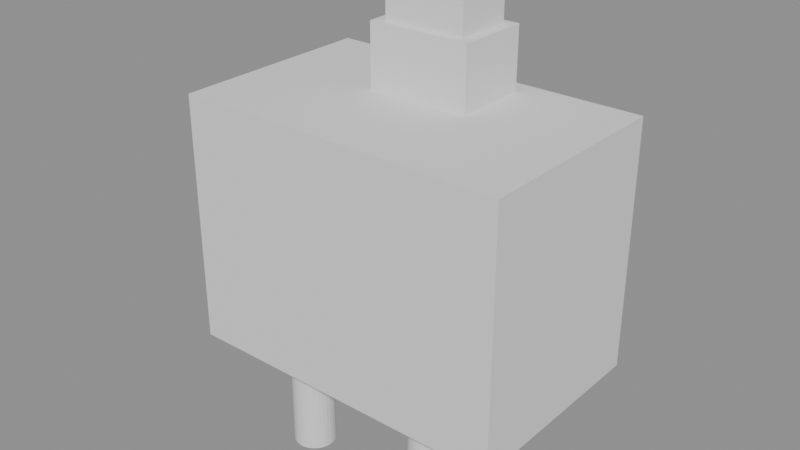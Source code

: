 # Source: horse-brown-stage.blend  (saved by Blender 4.5.87; exported with 4.5.12 LTS)
import bpy
from mathutils import Matrix  # noqa: F401  (used for matrix-valued properties, if any)

bpy.ops.wm.read_factory_settings(use_empty=True)
scene = bpy.context.scene
scene.name = 'Scene'

# ---- materials (node trees are filled in below, after node groups)
mat_brownbody = bpy.data.materials.new('BrownBody')
mat_darkmane = bpy.data.materials.new('DarkMane')

# ---- material node trees
mat_brownbody.use_nodes = True; mat_brownbody.node_tree.nodes.clear()
_N = mat_brownbody.node_tree.nodes; _L = mat_brownbody.node_tree.links
n0 = _N.new('ShaderNodeOutputMaterial'); n0.name = 'Material Output'; n0.location = (500, 0)
n1 = _N.new('ShaderNodeBsdfPrincipled'); n1.name = 'Principled BSDF'; n1.location = (200, 0)
n1.inputs[2].default_value = 0.7
_L.new(n1.outputs[0], n0.inputs[0])
n0.is_active_output = True
mat_darkmane.use_nodes = True; mat_darkmane.node_tree.nodes.clear()
_N = mat_darkmane.node_tree.nodes; _L = mat_darkmane.node_tree.links
n0 = _N.new('ShaderNodeOutputMaterial'); n0.name = 'Material Output'; n0.location = (500, 0)
n1 = _N.new('ShaderNodeBsdfPrincipled'); n1.name = 'Principled BSDF'; n1.location = (200, 0)
n1.inputs[2].default_value = 0.8
_L.new(n1.outputs[0], n0.inputs[0])
n0.is_active_output = True

# ---- meshes
me_cube = bpy.data.meshes.new('Cube')
me_cube.from_pydata([(-0.8, -0.5, -0.6), (-0.8, -0.5, 0.6), (-0.8, 0.5, -0.6), (-0.8, 0.5, 0.6), (0.8, -0.5, -0.6), (0.8, -0.5, 0.6), (0.8, 0.5, -0.6), (0.8, 0.5, 0.6)], [], [(1, 2, 0), (3, 6, 2), (7, 4, 6), (5, 0, 4), (6, 0, 2), (3, 5, 7), (1, 3, 2), (3, 7, 6), (7, 5, 4), (5, 1, 0), (6, 4, 0), (3, 1, 5)])
_uv = me_cube.uv_layers.new(name='UVMap')
_uv.uv.foreach_set('vector', [0.5, 8.659e-05, 0.25, 0.25, 0.25, 8.659e-05, 0.5, 0.25, 0.25, 0.5, 0.25, 0.25, 0.5, 0.5, 0.25, 0.75, 0.25, 0.5, 0.5, 0.75, 0.25, 0.9999, 0.25, 0.75, 0.25, 0.5, 8.659e-05, 0.75, 8.659e-05, 0.5, 0.75, 0.5, 0.5, 0.75, 0.5, 0.5, 0.5, 8.659e-05, 0.5, 0.25, 0.25, 0.25, 0.5, 0.25, 0.5, 0.5, 0.25, 0.5, 0.5, 0.5, 0.5, 0.75, 0.25, 0.75, 0.5, 0.75, 0.5, 0.9999, 0.25, 0.9999, 0.25, 0.5, 0.25, 0.75, 8.659e-05, 0.75, 0.75, 0.5, 0.75, 0.75, 0.5, 0.75])
me_cube.materials.append(mat_brownbody)
me_cube.update()
me_cylinder = bpy.data.meshes.new('Cylinder')
me_cylinder.from_pydata([(0.0, 0.1, -0.7), (0.0, 0.1, 0.7), (0.01951, 0.09808, -0.7), (0.01951, 0.09808, 0.7), (0.03827, 0.09239, -0.7), (0.03827, 0.09239, 0.7), (0.05556, 0.08315, -0.7), (0.05556, 0.08315, 0.7), (0.07071, 0.07071, -0.7), (0.07071, 0.07071, 0.7), (0.08315, 0.05556, -0.7), (0.08315, 0.05556, 0.7), (0.09239, 0.03827, -0.7), (0.09239, 0.03827, 0.7), (0.09808, 0.01951, -0.7), (0.09808, 0.01951, 0.7), (0.1, 0.0, -0.7), (0.1, 0.0, 0.7), (0.09808, -0.01951, -0.7), (0.09808, -0.01951, 0.7), (0.09239, -0.03827, -0.7), (0.09239, -0.03827, 0.7), (0.08315, -0.05556, -0.7), (0.08315, -0.05556, 0.7), (0.07071, -0.07071, -0.7), (0.07071, -0.07071, 0.7), (0.05556, -0.08315, -0.7), (0.05556, -0.08315, 0.7), (0.03827, -0.09239, -0.7), (0.03827, -0.09239, 0.7), (0.01951, -0.09808, -0.7), (0.01951, -0.09808, 0.7), (0.0, -0.1, -0.7), (0.0, -0.1, 0.7), (-0.01951, -0.09808, -0.7), (-0.01951, -0.09808, 0.7), (-0.03827, -0.09239, -0.7), (-0.03827, -0.09239, 0.7), (-0.05556, -0.08315, -0.7), (-0.05556, -0.08315, 0.7), (-0.07071, -0.07071, -0.7), (-0.07071, -0.07071, 0.7), (-0.08315, -0.05556, -0.7), (-0.08315, -0.05556, 0.7), (-0.09239, -0.03827, -0.7), (-0.09239, -0.03827, 0.7), (-0.09808, -0.01951, -0.7), (-0.09808, -0.01951, 0.7), (-0.1, 0.0, -0.7), (-0.1, 0.0, 0.7), (-0.09808, 0.01951, -0.7), (-0.09808, 0.01951, 0.7), (-0.09239, 0.03827, -0.7), (-0.09239, 0.03827, 0.7), (-0.08315, 0.05556, -0.7), (-0.08315, 0.05556, 0.7), (-0.07071, 0.07071, -0.7), (-0.07071, 0.07071, 0.7), (-0.05556, 0.08315, -0.7), (-0.05556, 0.08315, 0.7), (-0.03827, 0.09239, -0.7), (-0.03827, 0.09239, 0.7), (-0.01951, 0.09808, -0.7), (-0.01951, 0.09808, 0.7)], [], [(0, 1, 3, 2), (2, 3, 5, 4), (4, 5, 7, 6), (6, 7, 9, 8), (8, 9, 11, 10), (10, 11, 13, 12), (12, 13, 15, 14), (14, 15, 17, 16), (16, 17, 19, 18), (18, 19, 21, 20), (20, 21, 23, 22), (22, 23, 25, 24), (24, 25, 27, 26), (26, 27, 29, 28), (28, 29, 31, 30), (30, 31, 33, 32), (32, 33, 35, 34), (34, 35, 37, 36), (36, 37, 39, 38), (38, 39, 41, 40), (40, 41, 43, 42), (42, 43, 45, 44), (44, 45, 47, 46), (46, 47, 49, 48), (48, 49, 51, 50), (50, 51, 53, 52), (52, 53, 55, 54), (54, 55, 57, 56), (56, 57, 59, 58), (58, 59, 61, 60), (3, 1, 63, 61, 59, 57, 55, 53, 51, 49, 47, 45, 43, 41, 39, 37, 35, 33, 31, 29, 27, 25, 23, 21, 19, 17, 15, 13, 11, 9, 7, 5), (60, 61, 63, 62), (62, 63, 1, 0), (0, 2, 4, 6, 8, 10, 12, 14, 16, 18, 20, 22, 24, 26, 28, 30, 32, 34, 36, 38, 40, 42, 44, 46, 48, 50, 52, 54, 56, 58, 60, 62)])
_uv = me_cylinder.uv_layers.new(name='UVMap')
_uv.uv.foreach_set('vector', [1.0, 0.5, 1.0, 1.0, 0.9688, 1.0, 0.9688, 0.5, 0.9688, 0.5, 0.9688, 1.0, 0.9375, 1.0, 0.9375, 0.5, 0.9375, 0.5, 0.9375, 1.0, 0.9062, 1.0, 0.9062, 0.5, 0.9062, 0.5, 0.9062, 1.0, 0.875, 1.0, 0.875, 0.5, 0.875, 0.5, 0.875, 1.0, 0.8438, 1.0, 0.8438, 0.5, 0.8438, 0.5, 0.8438, 1.0, 0.8125, 1.0, 0.8125, 0.5, 0.8125, 0.5, 0.8125, 1.0, 0.7812, 1.0, 0.7812, 0.5, 0.7812, 0.5, 0.7812, 1.0, 0.75, 1.0, 0.75, 0.5, 0.75, 0.5, 0.75, 1.0, 0.7188, 1.0, 0.7188, 0.5, 0.7188, 0.5, 0.7188, 1.0, 0.6875, 1.0, 0.6875, 0.5, 0.6875, 0.5, 0.6875, 1.0, 0.6562, 1.0, 0.6562, 0.5, 0.6562, 0.5, 0.6562, 1.0, 0.625, 1.0, 0.625, 0.5, 0.625, 0.5, 0.625, 1.0, 0.5938, 1.0, 0.5938, 0.5, 0.5938, 0.5, 0.5938, 1.0, 0.5625, 1.0, 0.5625, 0.5, 0.5625, 0.5, 0.5625, 1.0, 0.5312, 1.0, 0.5312, 0.5, 0.5312, 0.5, 0.5312, 1.0, 0.5, 1.0, 0.5, 0.5, 0.5, 0.5, 0.5, 1.0, 0.4688, 1.0, 0.4688, 0.5, 0.4688, 0.5, 0.4688, 1.0, 0.4375, 1.0, 0.4375, 0.5, 0.4375, 0.5, 0.4375, 1.0, 0.4062, 1.0, 0.4062, 0.5, 0.4062, 0.5, 0.4062, 1.0, 0.375, 1.0, 0.375, 0.5, 0.375, 0.5, 0.375, 1.0, 0.3438, 1.0, 0.3438, 0.5, 0.3438, 0.5, 0.3438, 1.0, 0.3125, 1.0, 0.3125, 0.5, 0.3125, 0.5, 0.3125, 1.0, 0.2812, 1.0, 0.2812, 0.5, 0.2812, 0.5, 0.2812, 1.0, 0.25, 1.0, 0.25, 0.5, 0.25, 0.5, 0.25, 1.0, 0.2188, 1.0, 0.2188, 0.5, 0.2188, 0.5, 0.2188, 1.0, 0.1875, 1.0, 0.1875, 0.5, 0.1875, 0.5, 0.1875, 1.0, 0.1562, 1.0, 0.1562, 0.5, 0.1562, 0.5, 0.1562, 1.0, 0.125, 1.0, 0.125, 0.5, 0.125, 0.5, 0.125, 1.0, 0.09375, 1.0, 0.09375, 0.5, 0.09375, 0.5, 0.09375, 1.0, 0.0625, 1.0, 0.0625, 0.5, 0.2968, 0.4854, 0.25, 0.49, 0.2032, 0.4854, 0.1582, 0.4717, 0.1167, 0.4496, 0.08029, 0.4197, 0.05045, 0.3833, 0.02827, 0.3418, 0.01461, 0.2968, 0.01, 0.25, 0.01461, 0.2032, 0.02827, 0.1582, 0.05045, 0.1167, 0.08029, 0.08029, 0.1167, 0.05045, 0.1582, 0.02827, 0.2032, 0.01461, 0.25, 0.01, 0.2968, 0.01461, 0.3418, 0.02827, 0.3833, 0.05045, 0.4197, 0.08029, 0.4496, 0.1167, 0.4717, 0.1582, 0.4854, 0.2032, 0.49, 0.25, 0.4854, 0.2968, 0.4717, 0.3418, 0.4496, 0.3833, 0.4197, 0.4197, 0.3833, 0.4496, 0.3418, 0.4717, 0.0625, 0.5, 0.0625, 1.0, 0.03125, 1.0, 0.03125, 0.5, 0.03125, 0.5, 0.03125, 1.0, 0.0, 1.0, 0.0, 0.5, 0.75, 0.49, 0.7968, 0.4854, 0.8418, 0.4717, 0.8833, 0.4496, 0.9197, 0.4197, 0.9496, 0.3833, 0.9717, 0.3418, 0.9854, 0.2968, 0.99, 0.25, 0.9854, 0.2032, 0.9717, 0.1582, 0.9496, 0.1167, 0.9197, 0.08029, 0.8833, 0.05045, 0.8418, 0.02827, 0.7968, 0.01461, 0.75, 0.01, 0.7032, 0.01461, 0.6582, 0.02827, 0.6167, 0.05045, 0.5803, 0.08029, 0.5504, 0.1167, 0.5283, 0.1582, 0.5146, 0.2032, 0.51, 0.25, 0.5146, 0.2968, 0.5283, 0.3418, 0.5504, 0.3833, 0.5803, 0.4197, 0.6167, 0.4496, 0.6582, 0.4717, 0.7032, 0.4854])
me_cylinder.materials.append(mat_brownbody)
me_cylinder.update()
me_cylinder_001 = bpy.data.meshes.new('Cylinder.001')
me_cylinder_001.from_pydata([(0.0, 0.1, -0.7), (0.0, 0.1, 0.7), (0.01951, 0.09808, -0.7), (0.01951, 0.09808, 0.7), (0.03827, 0.09239, -0.7), (0.03827, 0.09239, 0.7), (0.05556, 0.08315, -0.7), (0.05556, 0.08315, 0.7), (0.07071, 0.07071, -0.7), (0.07071, 0.07071, 0.7), (0.08315, 0.05556, -0.7), (0.08315, 0.05556, 0.7), (0.09239, 0.03827, -0.7), (0.09239, 0.03827, 0.7), (0.09808, 0.01951, -0.7), (0.09808, 0.01951, 0.7), (0.1, 0.0, -0.7), (0.1, 0.0, 0.7), (0.09808, -0.01951, -0.7), (0.09808, -0.01951, 0.7), (0.09239, -0.03827, -0.7), (0.09239, -0.03827, 0.7), (0.08315, -0.05556, -0.7), (0.08315, -0.05556, 0.7), (0.07071, -0.07071, -0.7), (0.07071, -0.07071, 0.7), (0.05556, -0.08315, -0.7), (0.05556, -0.08315, 0.7), (0.03827, -0.09239, -0.7), (0.03827, -0.09239, 0.7), (0.01951, -0.09808, -0.7), (0.01951, -0.09808, 0.7), (0.0, -0.1, -0.7), (0.0, -0.1, 0.7), (-0.01951, -0.09808, -0.7), (-0.01951, -0.09808, 0.7), (-0.03827, -0.09239, -0.7), (-0.03827, -0.09239, 0.7), (-0.05556, -0.08315, -0.7), (-0.05556, -0.08315, 0.7), (-0.07071, -0.07071, -0.7), (-0.07071, -0.07071, 0.7), (-0.08315, -0.05556, -0.7), (-0.08315, -0.05556, 0.7), (-0.09239, -0.03827, -0.7), (-0.09239, -0.03827, 0.7), (-0.09808, -0.01951, -0.7), (-0.09808, -0.01951, 0.7), (-0.1, 0.0, -0.7), (-0.1, 0.0, 0.7), (-0.09808, 0.01951, -0.7), (-0.09808, 0.01951, 0.7), (-0.09239, 0.03827, -0.7), (-0.09239, 0.03827, 0.7), (-0.08315, 0.05556, -0.7), (-0.08315, 0.05556, 0.7), (-0.07071, 0.07071, -0.7), (-0.07071, 0.07071, 0.7), (-0.05556, 0.08315, -0.7), (-0.05556, 0.08315, 0.7), (-0.03827, 0.09239, -0.7), (-0.03827, 0.09239, 0.7), (-0.01951, 0.09808, -0.7), (-0.01951, 0.09808, 0.7)], [], [(0, 1, 3, 2), (2, 3, 5, 4), (4, 5, 7, 6), (6, 7, 9, 8), (8, 9, 11, 10), (10, 11, 13, 12), (12, 13, 15, 14), (14, 15, 17, 16), (16, 17, 19, 18), (18, 19, 21, 20), (20, 21, 23, 22), (22, 23, 25, 24), (24, 25, 27, 26), (26, 27, 29, 28), (28, 29, 31, 30), (30, 31, 33, 32), (32, 33, 35, 34), (34, 35, 37, 36), (36, 37, 39, 38), (38, 39, 41, 40), (40, 41, 43, 42), (42, 43, 45, 44), (44, 45, 47, 46), (46, 47, 49, 48), (48, 49, 51, 50), (50, 51, 53, 52), (52, 53, 55, 54), (54, 55, 57, 56), (56, 57, 59, 58), (58, 59, 61, 60), (3, 1, 63, 61, 59, 57, 55, 53, 51, 49, 47, 45, 43, 41, 39, 37, 35, 33, 31, 29, 27, 25, 23, 21, 19, 17, 15, 13, 11, 9, 7, 5), (60, 61, 63, 62), (62, 63, 1, 0), (0, 2, 4, 6, 8, 10, 12, 14, 16, 18, 20, 22, 24, 26, 28, 30, 32, 34, 36, 38, 40, 42, 44, 46, 48, 50, 52, 54, 56, 58, 60, 62)])
_uv = me_cylinder_001.uv_layers.new(name='UVMap')
_uv.uv.foreach_set('vector', [1.0, 0.5, 1.0, 1.0, 0.9688, 1.0, 0.9688, 0.5, 0.9688, 0.5, 0.9688, 1.0, 0.9375, 1.0, 0.9375, 0.5, 0.9375, 0.5, 0.9375, 1.0, 0.9062, 1.0, 0.9062, 0.5, 0.9062, 0.5, 0.9062, 1.0, 0.875, 1.0, 0.875, 0.5, 0.875, 0.5, 0.875, 1.0, 0.8438, 1.0, 0.8438, 0.5, 0.8438, 0.5, 0.8438, 1.0, 0.8125, 1.0, 0.8125, 0.5, 0.8125, 0.5, 0.8125, 1.0, 0.7812, 1.0, 0.7812, 0.5, 0.7812, 0.5, 0.7812, 1.0, 0.75, 1.0, 0.75, 0.5, 0.75, 0.5, 0.75, 1.0, 0.7188, 1.0, 0.7188, 0.5, 0.7188, 0.5, 0.7188, 1.0, 0.6875, 1.0, 0.6875, 0.5, 0.6875, 0.5, 0.6875, 1.0, 0.6562, 1.0, 0.6562, 0.5, 0.6562, 0.5, 0.6562, 1.0, 0.625, 1.0, 0.625, 0.5, 0.625, 0.5, 0.625, 1.0, 0.5938, 1.0, 0.5938, 0.5, 0.5938, 0.5, 0.5938, 1.0, 0.5625, 1.0, 0.5625, 0.5, 0.5625, 0.5, 0.5625, 1.0, 0.5312, 1.0, 0.5312, 0.5, 0.5312, 0.5, 0.5312, 1.0, 0.5, 1.0, 0.5, 0.5, 0.5, 0.5, 0.5, 1.0, 0.4688, 1.0, 0.4688, 0.5, 0.4688, 0.5, 0.4688, 1.0, 0.4375, 1.0, 0.4375, 0.5, 0.4375, 0.5, 0.4375, 1.0, 0.4062, 1.0, 0.4062, 0.5, 0.4062, 0.5, 0.4062, 1.0, 0.375, 1.0, 0.375, 0.5, 0.375, 0.5, 0.375, 1.0, 0.3438, 1.0, 0.3438, 0.5, 0.3438, 0.5, 0.3438, 1.0, 0.3125, 1.0, 0.3125, 0.5, 0.3125, 0.5, 0.3125, 1.0, 0.2812, 1.0, 0.2812, 0.5, 0.2812, 0.5, 0.2812, 1.0, 0.25, 1.0, 0.25, 0.5, 0.25, 0.5, 0.25, 1.0, 0.2188, 1.0, 0.2188, 0.5, 0.2188, 0.5, 0.2188, 1.0, 0.1875, 1.0, 0.1875, 0.5, 0.1875, 0.5, 0.1875, 1.0, 0.1562, 1.0, 0.1562, 0.5, 0.1562, 0.5, 0.1562, 1.0, 0.125, 1.0, 0.125, 0.5, 0.125, 0.5, 0.125, 1.0, 0.09375, 1.0, 0.09375, 0.5, 0.09375, 0.5, 0.09375, 1.0, 0.0625, 1.0, 0.0625, 0.5, 0.2968, 0.4854, 0.25, 0.49, 0.2032, 0.4854, 0.1582, 0.4717, 0.1167, 0.4496, 0.08029, 0.4197, 0.05045, 0.3833, 0.02827, 0.3418, 0.01461, 0.2968, 0.01, 0.25, 0.01461, 0.2032, 0.02827, 0.1582, 0.05045, 0.1167, 0.08029, 0.08029, 0.1167, 0.05045, 0.1582, 0.02827, 0.2032, 0.01461, 0.25, 0.01, 0.2968, 0.01461, 0.3418, 0.02827, 0.3833, 0.05045, 0.4197, 0.08029, 0.4496, 0.1167, 0.4717, 0.1582, 0.4854, 0.2032, 0.49, 0.25, 0.4854, 0.2968, 0.4717, 0.3418, 0.4496, 0.3833, 0.4197, 0.4197, 0.3833, 0.4496, 0.3418, 0.4717, 0.0625, 0.5, 0.0625, 1.0, 0.03125, 1.0, 0.03125, 0.5, 0.03125, 0.5, 0.03125, 1.0, 0.0, 1.0, 0.0, 0.5, 0.75, 0.49, 0.7968, 0.4854, 0.8418, 0.4717, 0.8833, 0.4496, 0.9197, 0.4197, 0.9496, 0.3833, 0.9717, 0.3418, 0.9854, 0.2968, 0.99, 0.25, 0.9854, 0.2032, 0.9717, 0.1582, 0.9496, 0.1167, 0.9197, 0.08029, 0.8833, 0.05045, 0.8418, 0.02827, 0.7968, 0.01461, 0.75, 0.01, 0.7032, 0.01461, 0.6582, 0.02827, 0.6167, 0.05045, 0.5803, 0.08029, 0.5504, 0.1167, 0.5283, 0.1582, 0.5146, 0.2032, 0.51, 0.25, 0.5146, 0.2968, 0.5283, 0.3418, 0.5504, 0.3833, 0.5803, 0.4197, 0.6167, 0.4496, 0.6582, 0.4717, 0.7032, 0.4854])
me_cylinder_001.materials.append(mat_brownbody)
me_cylinder_001.update()
me_cylinder_002 = bpy.data.meshes.new('Cylinder.002')
me_cylinder_002.from_pydata([(0.0, 0.1, -0.7), (0.0, 0.1, 0.7), (0.01951, 0.09808, -0.7), (0.01951, 0.09808, 0.7), (0.03827, 0.09239, -0.7), (0.03827, 0.09239, 0.7), (0.05556, 0.08315, -0.7), (0.05556, 0.08315, 0.7), (0.07071, 0.07071, -0.7), (0.07071, 0.07071, 0.7), (0.08315, 0.05556, -0.7), (0.08315, 0.05556, 0.7), (0.09239, 0.03827, -0.7), (0.09239, 0.03827, 0.7), (0.09808, 0.01951, -0.7), (0.09808, 0.01951, 0.7), (0.1, 0.0, -0.7), (0.1, 0.0, 0.7), (0.09808, -0.01951, -0.7), (0.09808, -0.01951, 0.7), (0.09239, -0.03827, -0.7), (0.09239, -0.03827, 0.7), (0.08315, -0.05556, -0.7), (0.08315, -0.05556, 0.7), (0.07071, -0.07071, -0.7), (0.07071, -0.07071, 0.7), (0.05556, -0.08315, -0.7), (0.05556, -0.08315, 0.7), (0.03827, -0.09239, -0.7), (0.03827, -0.09239, 0.7), (0.01951, -0.09808, -0.7), (0.01951, -0.09808, 0.7), (0.0, -0.1, -0.7), (0.0, -0.1, 0.7), (-0.01951, -0.09808, -0.7), (-0.01951, -0.09808, 0.7), (-0.03827, -0.09239, -0.7), (-0.03827, -0.09239, 0.7), (-0.05556, -0.08315, -0.7), (-0.05556, -0.08315, 0.7), (-0.07071, -0.07071, -0.7), (-0.07071, -0.07071, 0.7), (-0.08315, -0.05556, -0.7), (-0.08315, -0.05556, 0.7), (-0.09239, -0.03827, -0.7), (-0.09239, -0.03827, 0.7), (-0.09808, -0.01951, -0.7), (-0.09808, -0.01951, 0.7), (-0.1, 0.0, -0.7), (-0.1, 0.0, 0.7), (-0.09808, 0.01951, -0.7), (-0.09808, 0.01951, 0.7), (-0.09239, 0.03827, -0.7), (-0.09239, 0.03827, 0.7), (-0.08315, 0.05556, -0.7), (-0.08315, 0.05556, 0.7), (-0.07071, 0.07071, -0.7), (-0.07071, 0.07071, 0.7), (-0.05556, 0.08315, -0.7), (-0.05556, 0.08315, 0.7), (-0.03827, 0.09239, -0.7), (-0.03827, 0.09239, 0.7), (-0.01951, 0.09808, -0.7), (-0.01951, 0.09808, 0.7)], [], [(0, 1, 3, 2), (2, 3, 5, 4), (4, 5, 7, 6), (6, 7, 9, 8), (8, 9, 11, 10), (10, 11, 13, 12), (12, 13, 15, 14), (14, 15, 17, 16), (16, 17, 19, 18), (18, 19, 21, 20), (20, 21, 23, 22), (22, 23, 25, 24), (24, 25, 27, 26), (26, 27, 29, 28), (28, 29, 31, 30), (30, 31, 33, 32), (32, 33, 35, 34), (34, 35, 37, 36), (36, 37, 39, 38), (38, 39, 41, 40), (40, 41, 43, 42), (42, 43, 45, 44), (44, 45, 47, 46), (46, 47, 49, 48), (48, 49, 51, 50), (50, 51, 53, 52), (52, 53, 55, 54), (54, 55, 57, 56), (56, 57, 59, 58), (58, 59, 61, 60), (3, 1, 63, 61, 59, 57, 55, 53, 51, 49, 47, 45, 43, 41, 39, 37, 35, 33, 31, 29, 27, 25, 23, 21, 19, 17, 15, 13, 11, 9, 7, 5), (60, 61, 63, 62), (62, 63, 1, 0), (0, 2, 4, 6, 8, 10, 12, 14, 16, 18, 20, 22, 24, 26, 28, 30, 32, 34, 36, 38, 40, 42, 44, 46, 48, 50, 52, 54, 56, 58, 60, 62)])
_uv = me_cylinder_002.uv_layers.new(name='UVMap')
_uv.uv.foreach_set('vector', [1.0, 0.5, 1.0, 1.0, 0.9688, 1.0, 0.9688, 0.5, 0.9688, 0.5, 0.9688, 1.0, 0.9375, 1.0, 0.9375, 0.5, 0.9375, 0.5, 0.9375, 1.0, 0.9062, 1.0, 0.9062, 0.5, 0.9062, 0.5, 0.9062, 1.0, 0.875, 1.0, 0.875, 0.5, 0.875, 0.5, 0.875, 1.0, 0.8438, 1.0, 0.8438, 0.5, 0.8438, 0.5, 0.8438, 1.0, 0.8125, 1.0, 0.8125, 0.5, 0.8125, 0.5, 0.8125, 1.0, 0.7812, 1.0, 0.7812, 0.5, 0.7812, 0.5, 0.7812, 1.0, 0.75, 1.0, 0.75, 0.5, 0.75, 0.5, 0.75, 1.0, 0.7188, 1.0, 0.7188, 0.5, 0.7188, 0.5, 0.7188, 1.0, 0.6875, 1.0, 0.6875, 0.5, 0.6875, 0.5, 0.6875, 1.0, 0.6562, 1.0, 0.6562, 0.5, 0.6562, 0.5, 0.6562, 1.0, 0.625, 1.0, 0.625, 0.5, 0.625, 0.5, 0.625, 1.0, 0.5938, 1.0, 0.5938, 0.5, 0.5938, 0.5, 0.5938, 1.0, 0.5625, 1.0, 0.5625, 0.5, 0.5625, 0.5, 0.5625, 1.0, 0.5312, 1.0, 0.5312, 0.5, 0.5312, 0.5, 0.5312, 1.0, 0.5, 1.0, 0.5, 0.5, 0.5, 0.5, 0.5, 1.0, 0.4688, 1.0, 0.4688, 0.5, 0.4688, 0.5, 0.4688, 1.0, 0.4375, 1.0, 0.4375, 0.5, 0.4375, 0.5, 0.4375, 1.0, 0.4062, 1.0, 0.4062, 0.5, 0.4062, 0.5, 0.4062, 1.0, 0.375, 1.0, 0.375, 0.5, 0.375, 0.5, 0.375, 1.0, 0.3438, 1.0, 0.3438, 0.5, 0.3438, 0.5, 0.3438, 1.0, 0.3125, 1.0, 0.3125, 0.5, 0.3125, 0.5, 0.3125, 1.0, 0.2812, 1.0, 0.2812, 0.5, 0.2812, 0.5, 0.2812, 1.0, 0.25, 1.0, 0.25, 0.5, 0.25, 0.5, 0.25, 1.0, 0.2188, 1.0, 0.2188, 0.5, 0.2188, 0.5, 0.2188, 1.0, 0.1875, 1.0, 0.1875, 0.5, 0.1875, 0.5, 0.1875, 1.0, 0.1562, 1.0, 0.1562, 0.5, 0.1562, 0.5, 0.1562, 1.0, 0.125, 1.0, 0.125, 0.5, 0.125, 0.5, 0.125, 1.0, 0.09375, 1.0, 0.09375, 0.5, 0.09375, 0.5, 0.09375, 1.0, 0.0625, 1.0, 0.0625, 0.5, 0.2968, 0.4854, 0.25, 0.49, 0.2032, 0.4854, 0.1582, 0.4717, 0.1167, 0.4496, 0.08029, 0.4197, 0.05045, 0.3833, 0.02827, 0.3418, 0.01461, 0.2968, 0.01, 0.25, 0.01461, 0.2032, 0.02827, 0.1582, 0.05045, 0.1167, 0.08029, 0.08029, 0.1167, 0.05045, 0.1582, 0.02827, 0.2032, 0.01461, 0.25, 0.01, 0.2968, 0.01461, 0.3418, 0.02827, 0.3833, 0.05045, 0.4197, 0.08029, 0.4496, 0.1167, 0.4717, 0.1582, 0.4854, 0.2032, 0.49, 0.25, 0.4854, 0.2968, 0.4717, 0.3418, 0.4496, 0.3833, 0.4197, 0.4197, 0.3833, 0.4496, 0.3418, 0.4717, 0.0625, 0.5, 0.0625, 1.0, 0.03125, 1.0, 0.03125, 0.5, 0.03125, 0.5, 0.03125, 1.0, 0.0, 1.0, 0.0, 0.5, 0.75, 0.49, 0.7968, 0.4854, 0.8418, 0.4717, 0.8833, 0.4496, 0.9197, 0.4197, 0.9496, 0.3833, 0.9717, 0.3418, 0.9854, 0.2968, 0.99, 0.25, 0.9854, 0.2032, 0.9717, 0.1582, 0.9496, 0.1167, 0.9197, 0.08029, 0.8833, 0.05045, 0.8418, 0.02827, 0.7968, 0.01461, 0.75, 0.01, 0.7032, 0.01461, 0.6582, 0.02827, 0.6167, 0.05045, 0.5803, 0.08029, 0.5504, 0.1167, 0.5283, 0.1582, 0.5146, 0.2032, 0.51, 0.25, 0.5146, 0.2968, 0.5283, 0.3418, 0.5504, 0.3833, 0.5803, 0.4197, 0.6167, 0.4496, 0.6582, 0.4717, 0.7032, 0.4854])
me_cylinder_002.materials.append(mat_brownbody)
me_cylinder_002.update()
me_cylinder_003 = bpy.data.meshes.new('Cylinder.003')
me_cylinder_003.from_pydata([(0.0, 0.1, -0.7), (0.0, 0.1, 0.7), (0.01951, 0.09808, -0.7), (0.01951, 0.09808, 0.7), (0.03827, 0.09239, -0.7), (0.03827, 0.09239, 0.7), (0.05556, 0.08315, -0.7), (0.05556, 0.08315, 0.7), (0.07071, 0.07071, -0.7), (0.07071, 0.07071, 0.7), (0.08315, 0.05556, -0.7), (0.08315, 0.05556, 0.7), (0.09239, 0.03827, -0.7), (0.09239, 0.03827, 0.7), (0.09808, 0.01951, -0.7), (0.09808, 0.01951, 0.7), (0.1, 0.0, -0.7), (0.1, 0.0, 0.7), (0.09808, -0.01951, -0.7), (0.09808, -0.01951, 0.7), (0.09239, -0.03827, -0.7), (0.09239, -0.03827, 0.7), (0.08315, -0.05556, -0.7), (0.08315, -0.05556, 0.7), (0.07071, -0.07071, -0.7), (0.07071, -0.07071, 0.7), (0.05556, -0.08315, -0.7), (0.05556, -0.08315, 0.7), (0.03827, -0.09239, -0.7), (0.03827, -0.09239, 0.7), (0.01951, -0.09808, -0.7), (0.01951, -0.09808, 0.7), (0.0, -0.1, -0.7), (0.0, -0.1, 0.7), (-0.01951, -0.09808, -0.7), (-0.01951, -0.09808, 0.7), (-0.03827, -0.09239, -0.7), (-0.03827, -0.09239, 0.7), (-0.05556, -0.08315, -0.7), (-0.05556, -0.08315, 0.7), (-0.07071, -0.07071, -0.7), (-0.07071, -0.07071, 0.7), (-0.08315, -0.05556, -0.7), (-0.08315, -0.05556, 0.7), (-0.09239, -0.03827, -0.7), (-0.09239, -0.03827, 0.7), (-0.09808, -0.01951, -0.7), (-0.09808, -0.01951, 0.7), (-0.1, 0.0, -0.7), (-0.1, 0.0, 0.7), (-0.09808, 0.01951, -0.7), (-0.09808, 0.01951, 0.7), (-0.09239, 0.03827, -0.7), (-0.09239, 0.03827, 0.7), (-0.08315, 0.05556, -0.7), (-0.08315, 0.05556, 0.7), (-0.07071, 0.07071, -0.7), (-0.07071, 0.07071, 0.7), (-0.05556, 0.08315, -0.7), (-0.05556, 0.08315, 0.7), (-0.03827, 0.09239, -0.7), (-0.03827, 0.09239, 0.7), (-0.01951, 0.09808, -0.7), (-0.01951, 0.09808, 0.7)], [], [(0, 1, 3, 2), (2, 3, 5, 4), (4, 5, 7, 6), (6, 7, 9, 8), (8, 9, 11, 10), (10, 11, 13, 12), (12, 13, 15, 14), (14, 15, 17, 16), (16, 17, 19, 18), (18, 19, 21, 20), (20, 21, 23, 22), (22, 23, 25, 24), (24, 25, 27, 26), (26, 27, 29, 28), (28, 29, 31, 30), (30, 31, 33, 32), (32, 33, 35, 34), (34, 35, 37, 36), (36, 37, 39, 38), (38, 39, 41, 40), (40, 41, 43, 42), (42, 43, 45, 44), (44, 45, 47, 46), (46, 47, 49, 48), (48, 49, 51, 50), (50, 51, 53, 52), (52, 53, 55, 54), (54, 55, 57, 56), (56, 57, 59, 58), (58, 59, 61, 60), (3, 1, 63, 61, 59, 57, 55, 53, 51, 49, 47, 45, 43, 41, 39, 37, 35, 33, 31, 29, 27, 25, 23, 21, 19, 17, 15, 13, 11, 9, 7, 5), (60, 61, 63, 62), (62, 63, 1, 0), (0, 2, 4, 6, 8, 10, 12, 14, 16, 18, 20, 22, 24, 26, 28, 30, 32, 34, 36, 38, 40, 42, 44, 46, 48, 50, 52, 54, 56, 58, 60, 62)])
_uv = me_cylinder_003.uv_layers.new(name='UVMap')
_uv.uv.foreach_set('vector', [1.0, 0.5, 1.0, 1.0, 0.9688, 1.0, 0.9688, 0.5, 0.9688, 0.5, 0.9688, 1.0, 0.9375, 1.0, 0.9375, 0.5, 0.9375, 0.5, 0.9375, 1.0, 0.9062, 1.0, 0.9062, 0.5, 0.9062, 0.5, 0.9062, 1.0, 0.875, 1.0, 0.875, 0.5, 0.875, 0.5, 0.875, 1.0, 0.8438, 1.0, 0.8438, 0.5, 0.8438, 0.5, 0.8438, 1.0, 0.8125, 1.0, 0.8125, 0.5, 0.8125, 0.5, 0.8125, 1.0, 0.7812, 1.0, 0.7812, 0.5, 0.7812, 0.5, 0.7812, 1.0, 0.75, 1.0, 0.75, 0.5, 0.75, 0.5, 0.75, 1.0, 0.7188, 1.0, 0.7188, 0.5, 0.7188, 0.5, 0.7188, 1.0, 0.6875, 1.0, 0.6875, 0.5, 0.6875, 0.5, 0.6875, 1.0, 0.6562, 1.0, 0.6562, 0.5, 0.6562, 0.5, 0.6562, 1.0, 0.625, 1.0, 0.625, 0.5, 0.625, 0.5, 0.625, 1.0, 0.5938, 1.0, 0.5938, 0.5, 0.5938, 0.5, 0.5938, 1.0, 0.5625, 1.0, 0.5625, 0.5, 0.5625, 0.5, 0.5625, 1.0, 0.5312, 1.0, 0.5312, 0.5, 0.5312, 0.5, 0.5312, 1.0, 0.5, 1.0, 0.5, 0.5, 0.5, 0.5, 0.5, 1.0, 0.4688, 1.0, 0.4688, 0.5, 0.4688, 0.5, 0.4688, 1.0, 0.4375, 1.0, 0.4375, 0.5, 0.4375, 0.5, 0.4375, 1.0, 0.4062, 1.0, 0.4062, 0.5, 0.4062, 0.5, 0.4062, 1.0, 0.375, 1.0, 0.375, 0.5, 0.375, 0.5, 0.375, 1.0, 0.3438, 1.0, 0.3438, 0.5, 0.3438, 0.5, 0.3438, 1.0, 0.3125, 1.0, 0.3125, 0.5, 0.3125, 0.5, 0.3125, 1.0, 0.2812, 1.0, 0.2812, 0.5, 0.2812, 0.5, 0.2812, 1.0, 0.25, 1.0, 0.25, 0.5, 0.25, 0.5, 0.25, 1.0, 0.2188, 1.0, 0.2188, 0.5, 0.2188, 0.5, 0.2188, 1.0, 0.1875, 1.0, 0.1875, 0.5, 0.1875, 0.5, 0.1875, 1.0, 0.1562, 1.0, 0.1562, 0.5, 0.1562, 0.5, 0.1562, 1.0, 0.125, 1.0, 0.125, 0.5, 0.125, 0.5, 0.125, 1.0, 0.09375, 1.0, 0.09375, 0.5, 0.09375, 0.5, 0.09375, 1.0, 0.0625, 1.0, 0.0625, 0.5, 0.2968, 0.4854, 0.25, 0.49, 0.2032, 0.4854, 0.1582, 0.4717, 0.1167, 0.4496, 0.08029, 0.4197, 0.05045, 0.3833, 0.02827, 0.3418, 0.01461, 0.2968, 0.01, 0.25, 0.01461, 0.2032, 0.02827, 0.1582, 0.05045, 0.1167, 0.08029, 0.08029, 0.1167, 0.05045, 0.1582, 0.02827, 0.2032, 0.01461, 0.25, 0.01, 0.2968, 0.01461, 0.3418, 0.02827, 0.3833, 0.05045, 0.4197, 0.08029, 0.4496, 0.1167, 0.4717, 0.1582, 0.4854, 0.2032, 0.49, 0.25, 0.4854, 0.2968, 0.4717, 0.3418, 0.4496, 0.3833, 0.4197, 0.4197, 0.3833, 0.4496, 0.3418, 0.4717, 0.0625, 0.5, 0.0625, 1.0, 0.03125, 1.0, 0.03125, 0.5, 0.03125, 0.5, 0.03125, 1.0, 0.0, 1.0, 0.0, 0.5, 0.75, 0.49, 0.7968, 0.4854, 0.8418, 0.4717, 0.8833, 0.4496, 0.9197, 0.4197, 0.9496, 0.3833, 0.9717, 0.3418, 0.9854, 0.2968, 0.99, 0.25, 0.9854, 0.2032, 0.9717, 0.1582, 0.9496, 0.1167, 0.9197, 0.08029, 0.8833, 0.05045, 0.8418, 0.02827, 0.7968, 0.01461, 0.75, 0.01, 0.7032, 0.01461, 0.6582, 0.02827, 0.6167, 0.05045, 0.5803, 0.08029, 0.5504, 0.1167, 0.5283, 0.1582, 0.5146, 0.2032, 0.51, 0.25, 0.5146, 0.2968, 0.5283, 0.3418, 0.5504, 0.3833, 0.5803, 0.4197, 0.6167, 0.4496, 0.6582, 0.4717, 0.7032, 0.4854])
me_cylinder_003.materials.append(mat_brownbody)
me_cylinder_003.update()
me_cube_001 = bpy.data.meshes.new('Cube.001')
me_cube_001.from_pydata([(-0.25, -0.18, -0.45), (-0.25, -0.18, 0.45), (-0.25, 0.18, -0.45), (-0.25, 0.18, 0.45), (0.25, -0.18, -0.45), (0.25, -0.18, 0.45), (0.25, 0.18, -0.45), (0.25, 0.18, 0.45)], [], [(0, 1, 3, 2), (2, 3, 7, 6), (6, 7, 5, 4), (4, 5, 1, 0), (2, 6, 4, 0), (7, 3, 1, 5)])
_uv = me_cube_001.uv_layers.new(name='UVMap')
_uv.uv.foreach_set('vector', [0.375, 0.0, 0.625, 0.0, 0.625, 0.25, 0.375, 0.25, 0.375, 0.25, 0.625, 0.25, 0.625, 0.5, 0.375, 0.5, 0.375, 0.5, 0.625, 0.5, 0.625, 0.75, 0.375, 0.75, 0.375, 0.75, 0.625, 0.75, 0.625, 1.0, 0.375, 1.0, 0.125, 0.5, 0.375, 0.5, 0.375, 0.75, 0.125, 0.75, 0.625, 0.5, 0.875, 0.5, 0.875, 0.75, 0.625, 0.75])
me_cube_001.materials.append(mat_brownbody)
me_cube_001.update()
me_cube_002 = bpy.data.meshes.new('Cube.002')
me_cube_002.from_pydata([(-0.2, -0.14, -0.3), (-0.2, -0.14, 0.3), (-0.2, 0.14, -0.3), (-0.2, 0.14, 0.3), (0.2, -0.14, -0.3), (0.2, -0.14, 0.3), (0.2, 0.14, -0.3), (0.2, 0.14, 0.3)], [], [(0, 1, 3, 2), (2, 3, 7, 6), (6, 7, 5, 4), (4, 5, 1, 0), (2, 6, 4, 0), (7, 3, 1, 5)])
_uv = me_cube_002.uv_layers.new(name='UVMap')
_uv.uv.foreach_set('vector', [0.375, 0.0, 0.625, 0.0, 0.625, 0.25, 0.375, 0.25, 0.375, 0.25, 0.625, 0.25, 0.625, 0.5, 0.375, 0.5, 0.375, 0.5, 0.625, 0.5, 0.625, 0.75, 0.375, 0.75, 0.375, 0.75, 0.625, 0.75, 0.625, 1.0, 0.375, 1.0, 0.125, 0.5, 0.375, 0.5, 0.375, 0.75, 0.125, 0.75, 0.625, 0.5, 0.875, 0.5, 0.875, 0.75, 0.625, 0.75])
me_cube_002.materials.append(mat_brownbody)
me_cube_002.update()
me_cube_003 = bpy.data.meshes.new('Cube.003')
me_cube_003.from_pydata([(-0.12, -0.1, -0.2), (-0.12, -0.1, 0.2), (-0.12, 0.1, -0.2), (-0.12, 0.1, 0.2), (0.12, -0.1, -0.2), (0.12, -0.1, 0.2), (0.12, 0.1, -0.2), (0.12, 0.1, 0.2)], [], [(0, 1, 3, 2), (2, 3, 7, 6), (6, 7, 5, 4), (4, 5, 1, 0), (2, 6, 4, 0), (7, 3, 1, 5)])
_uv = me_cube_003.uv_layers.new(name='UVMap')
_uv.uv.foreach_set('vector', [0.375, 0.0, 0.625, 0.0, 0.625, 0.25, 0.375, 0.25, 0.375, 0.25, 0.625, 0.25, 0.625, 0.5, 0.375, 0.5, 0.375, 0.5, 0.625, 0.5, 0.625, 0.75, 0.375, 0.75, 0.375, 0.75, 0.625, 0.75, 0.625, 1.0, 0.375, 1.0, 0.125, 0.5, 0.375, 0.5, 0.375, 0.75, 0.125, 0.75, 0.625, 0.5, 0.875, 0.5, 0.875, 0.75, 0.625, 0.75])
me_cube_003.materials.append(mat_brownbody)
me_cube_003.update()
me_cube_004 = bpy.data.meshes.new('Cube.004')
me_cube_004.from_pydata([(-0.06, -0.04, -0.6), (-0.06, -0.04, 0.6), (-0.06, 0.04, -0.6), (-0.06, 0.04, 0.6), (0.06, -0.04, -0.6), (0.06, -0.04, 0.6), (0.06, 0.04, -0.6), (0.06, 0.04, 0.6)], [], [(0, 1, 3, 2), (2, 3, 7, 6), (6, 7, 5, 4), (4, 5, 1, 0), (2, 6, 4, 0), (7, 3, 1, 5)])
_uv = me_cube_004.uv_layers.new(name='UVMap')
_uv.uv.foreach_set('vector', [0.375, 0.0, 0.625, 0.0, 0.625, 0.25, 0.375, 0.25, 0.375, 0.25, 0.625, 0.25, 0.625, 0.5, 0.375, 0.5, 0.375, 0.5, 0.625, 0.5, 0.625, 0.75, 0.375, 0.75, 0.375, 0.75, 0.625, 0.75, 0.625, 1.0, 0.375, 1.0, 0.125, 0.5, 0.375, 0.5, 0.375, 0.75, 0.125, 0.75, 0.625, 0.5, 0.875, 0.5, 0.875, 0.75, 0.625, 0.75])
me_cube_004.materials.append(mat_darkmane)
me_cube_004.update()
me_cube_005 = bpy.data.meshes.new('Cube.005')
me_cube_005.from_pydata([(-0.08, -0.03, -0.5), (-0.08, -0.03, 0.5), (-0.08, 0.03, -0.5), (-0.08, 0.03, 0.5), (0.08, -0.03, -0.5), (0.08, -0.03, 0.5), (0.08, 0.03, -0.5), (0.08, 0.03, 0.5)], [], [(0, 1, 3, 2), (2, 3, 7, 6), (6, 7, 5, 4), (4, 5, 1, 0), (2, 6, 4, 0), (7, 3, 1, 5)])
_uv = me_cube_005.uv_layers.new(name='UVMap')
_uv.uv.foreach_set('vector', [0.375, 0.0, 0.625, 0.0, 0.625, 0.25, 0.375, 0.25, 0.375, 0.25, 0.625, 0.25, 0.625, 0.5, 0.375, 0.5, 0.375, 0.5, 0.625, 0.5, 0.625, 0.75, 0.375, 0.75, 0.375, 0.75, 0.625, 0.75, 0.625, 1.0, 0.375, 1.0, 0.125, 0.5, 0.375, 0.5, 0.375, 0.75, 0.125, 0.75, 0.625, 0.5, 0.875, 0.5, 0.875, 0.75, 0.625, 0.75])
me_cube_005.materials.append(mat_darkmane)
me_cube_005.update()

# ---- objects
ob_torso = bpy.data.objects.new('torso', me_cube)
ob_cylinder = bpy.data.objects.new('Cylinder', me_cylinder)
ob_cylinder_001 = bpy.data.objects.new('Cylinder.001', me_cylinder_001)
ob_cylinder_002 = bpy.data.objects.new('Cylinder.002', me_cylinder_002)
ob_cylinder_003 = bpy.data.objects.new('Cylinder.003', me_cylinder_003)
ob_cube = bpy.data.objects.new('Cube', me_cube_001)
ob_cube_001 = bpy.data.objects.new('Cube.001', me_cube_002)
ob_cube_002 = bpy.data.objects.new('Cube.002', me_cube_003)
ob_cube_003 = bpy.data.objects.new('Cube.003', me_cube_004)
ob_cube_004 = bpy.data.objects.new('Cube.004', me_cube_005)

# ---- transforms, parenting, visibility, modifiers, constraints
ob_torso.location = (0.0, 0.0, 1.1)
ob_cylinder.location = (0.35, 0.28, 0.7)
ob_cylinder_001.location = (0.35, -0.28, 0.7)
ob_cylinder_002.location = (-0.35, 0.28, 0.7)
ob_cylinder_003.location = (-0.35, -0.28, 0.7)
ob_cube.location = (0.0, 0.22, 1.55)
ob_cube_001.location = (0.0, 0.22, 1.95)
ob_cube_002.location = (0.0, 0.3, 1.85)
ob_cube_003.location = (-0.85, 0.22, 0.95)
ob_cube_004.location = (0.0, 0.35, 1.6)

# ---- collection membership
scene.collection.objects.link(ob_torso)
scene.collection.objects.link(ob_cylinder)
scene.collection.objects.link(ob_cylinder_001)
scene.collection.objects.link(ob_cylinder_002)
scene.collection.objects.link(ob_cylinder_003)
scene.collection.objects.link(ob_cube)
scene.collection.objects.link(ob_cube_001)
scene.collection.objects.link(ob_cube_002)
scene.collection.objects.link(ob_cube_003)
scene.collection.objects.link(ob_cube_004)

# ---- scene / render settings (as saved in the file)
scene.frame_start = 1; scene.frame_end = 250; scene.frame_set(1)
scene.render.engine = 'BLENDER_EEVEE_NEXT'
bpy.context.view_layer.update()

# ---- added for rendering (the .blend has no active camera and no usable light): camera, sun + grey world if the file has none
cam_auto = bpy.data.cameras.new('AutoCamera')
cam_auto.lens = 50.0
cam_auto.sensor_width = 36.0
cam_auto.clip_end = 1000.0
ob_auto_camera = bpy.data.objects.new('AutoCamera', cam_auto)
scene.collection.objects.link(ob_auto_camera)
ob_auto_camera.location = (2.71861, -3.32833, 3.34389)
ob_auto_camera.rotation_euler = (1.09748, -7.21219e-08, 0.694738)
scene.camera = ob_auto_camera
light_auto_sun = bpy.data.lights.new('AutoSun', 'SUN')
light_auto_sun.energy = 3.0
light_auto_sun.angle = 0.0523599
ob_auto_sun = bpy.data.objects.new('AutoSun', light_auto_sun)
scene.collection.objects.link(ob_auto_sun)
ob_auto_sun.rotation_euler = (0.872665, 0.174533, 0.523599)
if scene.world is None:
    world_auto = bpy.data.worlds.new('AutoWorld')
    world_auto.color = (0.3, 0.3, 0.3)
    scene.world = world_auto
bpy.context.view_layer.update()

